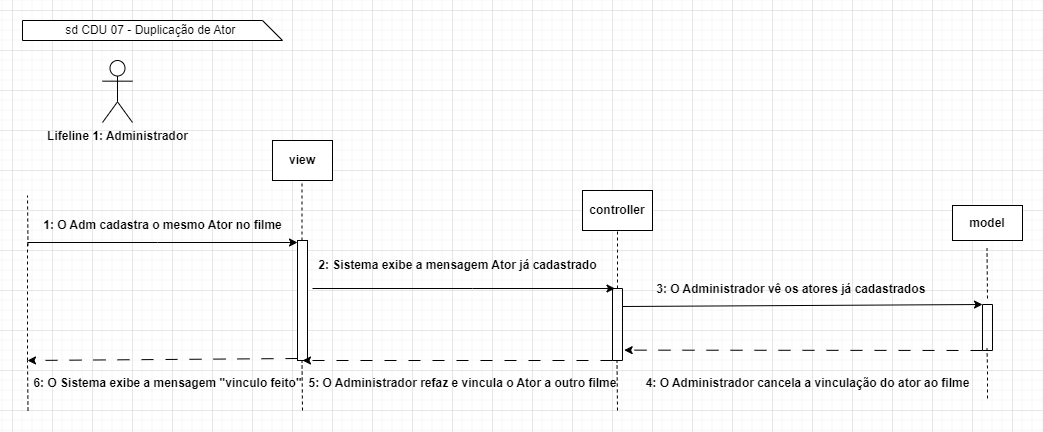

The diagram above was exported from draw.io. Its source (the exported page's mxGraphModel, read from the mxfile embedded in the PNG):
<mxGraphModel dx="1644" dy="446" grid="1" gridSize="10" guides="1" tooltips="1" connect="1" arrows="1" fold="1" page="1" pageScale="1" pageWidth="850" pageHeight="1100" math="0" shadow="0">
  <root>
    <mxCell id="0" />
    <mxCell id="1" parent="0" />
    <mxCell id="MdN1rNJBZ1No8-Ogcp39-5" value="&lt;b&gt;Lifeline 1: Administrador&lt;/b&gt;" style="shape=umlActor;verticalLabelPosition=bottom;verticalAlign=top;html=1;outlineConnect=0;" parent="1" vertex="1">
      <mxGeometry x="-350" y="50" width="30" height="62" as="geometry" />
    </mxCell>
    <mxCell id="MdN1rNJBZ1No8-Ogcp39-12" value="" style="endArrow=classic;html=1;rounded=0;" parent="1" edge="1">
      <mxGeometry width="50" height="50" relative="1" as="geometry">
        <mxPoint x="-425" y="232" as="sourcePoint" />
        <mxPoint x="-155" y="232" as="targetPoint" />
        <Array as="points">
          <mxPoint x="-295" y="232" />
        </Array>
      </mxGeometry>
    </mxCell>
    <mxCell id="MdN1rNJBZ1No8-Ogcp39-17" value="" style="endArrow=none;dashed=1;html=1;rounded=0;" parent="1" edge="1">
      <mxGeometry width="50" height="50" relative="1" as="geometry">
        <mxPoint x="-425" y="350" as="sourcePoint" />
        <mxPoint x="-425" y="232" as="targetPoint" />
      </mxGeometry>
    </mxCell>
    <mxCell id="MdN1rNJBZ1No8-Ogcp39-18" value="&lt;b&gt;1: O Adm cadastra o mesmo Ator no filme&lt;/b&gt;" style="text;html=1;align=center;verticalAlign=middle;resizable=0;points=[];autosize=1;strokeColor=none;fillColor=none;" parent="1" vertex="1">
      <mxGeometry x="-420" y="200" width="260" height="30" as="geometry" />
    </mxCell>
    <mxCell id="MdN1rNJBZ1No8-Ogcp39-24" value="" style="rounded=0;whiteSpace=wrap;html=1;" parent="1" vertex="1">
      <mxGeometry x="-155" y="230" width="10" height="120" as="geometry" />
    </mxCell>
    <mxCell id="MdN1rNJBZ1No8-Ogcp39-26" value="" style="swimlane;startSize=0;" parent="1" vertex="1">
      <mxGeometry x="160" y="278" width="10" height="72" as="geometry" />
    </mxCell>
    <mxCell id="8NxxzTMCop7PsF08aA2c-6" value="" style="endArrow=classic;html=1;rounded=0;entryX=0.25;entryY=0;entryDx=0;entryDy=0;exitX=1;exitY=0;exitDx=0;exitDy=0;" parent="1" target="MdN1rNJBZ1No8-Ogcp39-26" edge="1">
      <mxGeometry width="50" height="50" relative="1" as="geometry">
        <mxPoint x="-140" y="278" as="sourcePoint" />
        <mxPoint x="120" y="278" as="targetPoint" />
        <Array as="points">
          <mxPoint x="20" y="278" />
        </Array>
      </mxGeometry>
    </mxCell>
    <mxCell id="082mq6jqujPaVHU8WEml-3" value="" style="endArrow=none;dashed=1;html=1;rounded=0;" parent="1" edge="1">
      <mxGeometry width="50" height="50" relative="1" as="geometry">
        <mxPoint x="-150.5" y="230" as="sourcePoint" />
        <mxPoint x="-150.5" y="170" as="targetPoint" />
      </mxGeometry>
    </mxCell>
    <mxCell id="082mq6jqujPaVHU8WEml-4" value="&lt;b&gt;view&lt;/b&gt;" style="rounded=0;whiteSpace=wrap;html=1;" parent="1" vertex="1">
      <mxGeometry x="-180" y="130" width="60" height="40" as="geometry" />
    </mxCell>
    <mxCell id="082mq6jqujPaVHU8WEml-5" value="" style="endArrow=none;dashed=1;html=1;rounded=0;" parent="1" edge="1">
      <mxGeometry width="50" height="50" relative="1" as="geometry">
        <mxPoint x="-150" y="400" as="sourcePoint" />
        <mxPoint x="-150.5" y="350" as="targetPoint" />
        <Array as="points">
          <mxPoint x="-150.5" y="400" />
        </Array>
      </mxGeometry>
    </mxCell>
    <mxCell id="082mq6jqujPaVHU8WEml-6" value="&lt;b&gt;controller&lt;/b&gt;" style="rounded=0;whiteSpace=wrap;html=1;" parent="1" vertex="1">
      <mxGeometry x="130" y="180" width="70" height="40" as="geometry" />
    </mxCell>
    <mxCell id="082mq6jqujPaVHU8WEml-7" value="" style="endArrow=none;dashed=1;html=1;rounded=0;entryX=0.5;entryY=1;entryDx=0;entryDy=0;exitX=0.5;exitY=0;exitDx=0;exitDy=0;" parent="1" source="MdN1rNJBZ1No8-Ogcp39-26" target="082mq6jqujPaVHU8WEml-6" edge="1">
      <mxGeometry width="50" height="50" relative="1" as="geometry">
        <mxPoint x="134.5" y="278" as="sourcePoint" />
        <mxPoint x="134.5" y="238" as="targetPoint" />
        <Array as="points">
          <mxPoint x="165" y="240" />
        </Array>
      </mxGeometry>
    </mxCell>
    <mxCell id="082mq6jqujPaVHU8WEml-11" value="" style="swimlane;startSize=0;" parent="1" vertex="1">
      <mxGeometry x="530" y="294" width="10" height="46" as="geometry">
        <mxRectangle x="470" y="292.5" width="50" height="40" as="alternateBounds" />
      </mxGeometry>
    </mxCell>
    <mxCell id="082mq6jqujPaVHU8WEml-13" value="&lt;b&gt;model&lt;/b&gt;" style="rounded=0;whiteSpace=wrap;html=1;" parent="1" vertex="1">
      <mxGeometry x="500" y="195" width="70" height="35" as="geometry" />
    </mxCell>
    <mxCell id="4wdc5BV1KAB1Gbsqi1G5-1" value="" style="endArrow=classic;html=1;rounded=0;dashed=1;dashPattern=12 12;entryX=1.167;entryY=0.856;entryDx=0;entryDy=0;entryPerimeter=0;" parent="1" target="MdN1rNJBZ1No8-Ogcp39-26" edge="1">
      <mxGeometry width="50" height="50" relative="1" as="geometry">
        <mxPoint x="530" y="340" as="sourcePoint" />
        <mxPoint x="130" y="328" as="targetPoint" />
      </mxGeometry>
    </mxCell>
    <mxCell id="4wdc5BV1KAB1Gbsqi1G5-2" value="" style="endArrow=classic;html=1;rounded=0;dashed=1;dashPattern=12 12;exitX=0;exitY=1;exitDx=0;exitDy=0;" parent="1" source="MdN1rNJBZ1No8-Ogcp39-26" edge="1">
      <mxGeometry width="50" height="50" relative="1" as="geometry">
        <mxPoint x="120" y="348" as="sourcePoint" />
        <mxPoint x="-150" y="350" as="targetPoint" />
      </mxGeometry>
    </mxCell>
    <mxCell id="4wdc5BV1KAB1Gbsqi1G5-3" value="&lt;b&gt;4: O Administrador cancela a vinculação do ator ao filme&lt;/b&gt;" style="text;html=1;align=center;verticalAlign=middle;resizable=0;points=[];autosize=1;strokeColor=none;fillColor=none;" parent="1" vertex="1">
      <mxGeometry x="180" y="358" width="350" height="30" as="geometry" />
    </mxCell>
    <mxCell id="4wdc5BV1KAB1Gbsqi1G5-4" value="&lt;b&gt;5: O Administrador refaz e vincula o Ator a outro filme&lt;/b&gt;" style="text;html=1;align=center;verticalAlign=middle;resizable=0;points=[];autosize=1;strokeColor=none;fillColor=none;" parent="1" vertex="1">
      <mxGeometry x="-155" y="358" width="330" height="30" as="geometry" />
    </mxCell>
    <mxCell id="sYREFzNf6WtTdQbQkKHK-3" value="&lt;b&gt;&amp;nbsp; &amp;nbsp; &amp;nbsp; &amp;nbsp; &amp;nbsp; &amp;nbsp;3: O&amp;nbsp;Administrador vê os atores já cadastrados&lt;/b&gt;" style="text;html=1;align=center;verticalAlign=middle;resizable=0;points=[];autosize=1;strokeColor=none;fillColor=none;" parent="1" vertex="1">
      <mxGeometry x="155" y="264" width="330" height="30" as="geometry" />
    </mxCell>
    <mxCell id="sYREFzNf6WtTdQbQkKHK-4" value="&lt;b&gt;6: O Sistema exibe a mensagem &quot;vinculo feito&quot;&lt;/b&gt;" style="text;html=1;align=center;verticalAlign=middle;resizable=0;points=[];autosize=1;strokeColor=none;fillColor=none;" parent="1" vertex="1">
      <mxGeometry x="-430" y="358" width="290" height="30" as="geometry" />
    </mxCell>
    <mxCell id="OZYrbatcdWlWE4dkNWnH-5" style="edgeStyle=orthogonalEdgeStyle;rounded=0;orthogonalLoop=1;jettySize=auto;html=1;exitX=0.5;exitY=0;exitDx=0;exitDy=0;exitPerimeter=0;" parent="1" edge="1">
      <mxGeometry relative="1" as="geometry">
        <mxPoint x="-200" y="40" as="sourcePoint" />
        <mxPoint x="-200" y="40" as="targetPoint" />
      </mxGeometry>
    </mxCell>
    <mxCell id="OZYrbatcdWlWE4dkNWnH-6" value="sd CDU 07 - Duplicação de Ator&amp;nbsp;" style="shape=card;whiteSpace=wrap;html=1;direction=south;" parent="1" vertex="1">
      <mxGeometry x="-430" y="10" width="260" height="20" as="geometry" />
    </mxCell>
    <mxCell id="OZYrbatcdWlWE4dkNWnH-10" value="" style="endArrow=none;dashed=1;html=1;rounded=0;" parent="1" edge="1">
      <mxGeometry width="50" height="50" relative="1" as="geometry">
        <mxPoint x="535" y="388" as="sourcePoint" />
        <mxPoint x="534.5" y="338" as="targetPoint" />
        <Array as="points">
          <mxPoint x="534.5" y="388" />
          <mxPoint x="535" y="358" />
        </Array>
      </mxGeometry>
    </mxCell>
    <mxCell id="OZYrbatcdWlWE4dkNWnH-11" value="" style="endArrow=none;dashed=1;html=1;rounded=0;" parent="1" edge="1">
      <mxGeometry width="50" height="50" relative="1" as="geometry">
        <mxPoint x="165" y="400" as="sourcePoint" />
        <mxPoint x="164.5" y="350" as="targetPoint" />
        <Array as="points">
          <mxPoint x="164.5" y="400" />
        </Array>
      </mxGeometry>
    </mxCell>
    <mxCell id="IlCnyh5qiIvnNtJKbqdF-3" value="" style="endArrow=classic;html=1;rounded=0;dashed=1;dashPattern=12 12;exitX=0;exitY=1;exitDx=0;exitDy=0;" parent="1" edge="1">
      <mxGeometry width="50" height="50" relative="1" as="geometry">
        <mxPoint x="-155" y="348" as="sourcePoint" />
        <mxPoint x="-425" y="350" as="targetPoint" />
      </mxGeometry>
    </mxCell>
    <mxCell id="IlCnyh5qiIvnNtJKbqdF-4" value="" style="endArrow=none;dashed=1;html=1;rounded=0;" parent="1" edge="1">
      <mxGeometry width="50" height="50" relative="1" as="geometry">
        <mxPoint x="-424.5" y="400" as="sourcePoint" />
        <mxPoint x="-425" y="350" as="targetPoint" />
        <Array as="points">
          <mxPoint x="-425" y="400" />
        </Array>
      </mxGeometry>
    </mxCell>
    <mxCell id="IlCnyh5qiIvnNtJKbqdF-10" value="" style="endArrow=none;dashed=1;html=1;rounded=0;" parent="1" edge="1">
      <mxGeometry width="50" height="50" relative="1" as="geometry">
        <mxPoint x="535" y="288" as="sourcePoint" />
        <mxPoint x="534.5" y="238" as="targetPoint" />
        <Array as="points">
          <mxPoint x="534.5" y="288" />
        </Array>
      </mxGeometry>
    </mxCell>
    <mxCell id="IlCnyh5qiIvnNtJKbqdF-11" value="" style="endArrow=classic;html=1;rounded=0;entryX=0;entryY=0;entryDx=0;entryDy=0;strokeWidth=1;exitX=1;exitY=0.25;exitDx=0;exitDy=0;" parent="1" source="MdN1rNJBZ1No8-Ogcp39-26" target="082mq6jqujPaVHU8WEml-11" edge="1">
      <mxGeometry width="50" height="50" relative="1" as="geometry">
        <mxPoint x="170" y="290" as="sourcePoint" />
        <mxPoint x="350" y="278" as="targetPoint" />
      </mxGeometry>
    </mxCell>
    <mxCell id="sYREFzNf6WtTdQbQkKHK-2" value="&lt;b style=&quot;border-color: var(--border-color);&quot;&gt;2: Sistema exibe a mensagem Ator já cadastrado&lt;/b&gt;" style="text;html=1;align=center;verticalAlign=middle;resizable=0;points=[];autosize=1;strokeColor=none;fillColor=none;" parent="1" vertex="1">
      <mxGeometry x="-145" y="240" width="300" height="30" as="geometry" />
    </mxCell>
    <mxCell id="daiLYA49Fj4nEr-jfHjF-1" value="" style="endArrow=none;dashed=1;html=1;rounded=0;" parent="1" edge="1">
      <mxGeometry width="50" height="50" relative="1" as="geometry">
        <mxPoint x="-424.5" y="235" as="sourcePoint" />
        <mxPoint x="-425" y="185" as="targetPoint" />
        <Array as="points">
          <mxPoint x="-425" y="235" />
        </Array>
      </mxGeometry>
    </mxCell>
  </root>
</mxGraphModel>